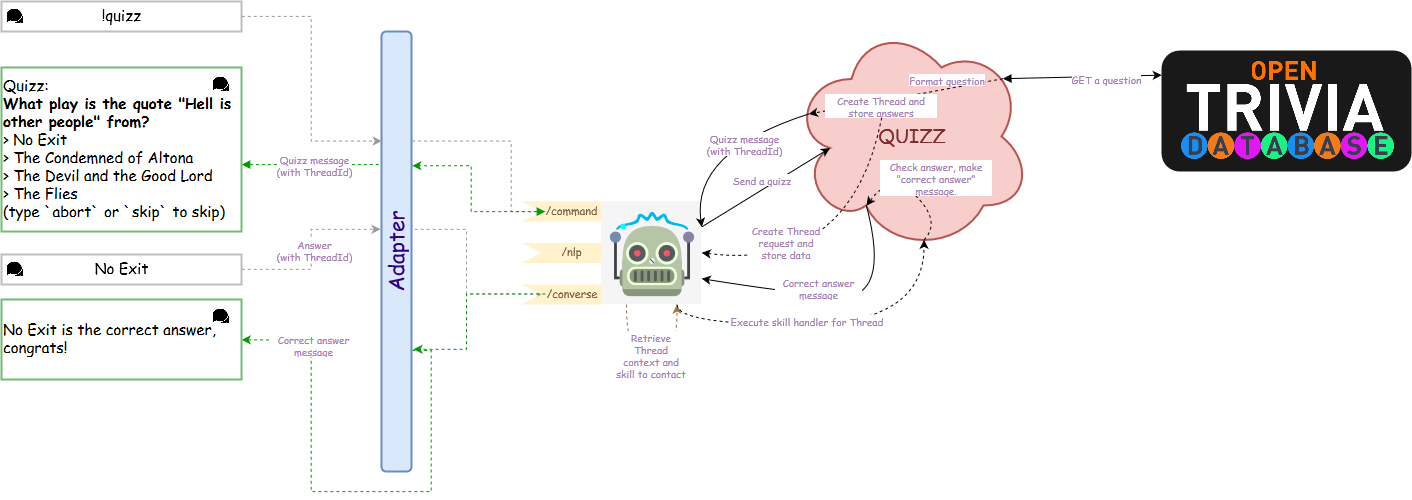

The diagram above was exported from draw.io. Its source (the exported page's mxGraphModel, read from the mxfile embedded in the PNG):
<mxGraphModel dx="358" dy="654" grid="1" gridSize="10" guides="1" tooltips="1" connect="1" arrows="1" fold="1" page="1" pageScale="1" pageWidth="827" pageHeight="1169" background="#ffffff" math="0" shadow="0">
  <root>
    <mxCell id="0" />
    <mxCell id="1" parent="0" />
    <mxCell id="69" style="edgeStyle=orthogonalEdgeStyle;rounded=0;html=1;exitX=1;exitY=0.5;entryX=1.038;entryY=0.724;entryPerimeter=0;dashed=1;startArrow=classic;startFill=1;endArrow=none;endFill=0;jettySize=auto;orthogonalLoop=1;strokeColor=#009900;fontFamily=Comic Sans MS;fontSize=10;fontColor=#A680B8;" edge="1" parent="1" source="67" target="5">
      <mxGeometry relative="1" as="geometry" />
    </mxCell>
    <mxCell id="49" style="edgeStyle=orthogonalEdgeStyle;rounded=0;html=1;exitX=0;exitY=0.5;entryX=0.072;entryY=0.449;entryPerimeter=0;dashed=1;startArrow=classic;startFill=1;endArrow=none;endFill=0;jettySize=auto;orthogonalLoop=1;fontFamily=Comic Sans MS;fontSize=10;fontColor=#A680B8;strokeColor=#999999;" edge="1" parent="1" source="12" target="5">
      <mxGeometry relative="1" as="geometry" />
    </mxCell>
    <mxCell id="42" style="edgeStyle=orthogonalEdgeStyle;rounded=0;html=1;entryX=1.044;entryY=0.303;entryPerimeter=0;dashed=1;startArrow=block;startFill=1;jettySize=auto;orthogonalLoop=1;fontFamily=Comic Sans MS;fontSize=10;fontColor=#A680B8;endArrow=none;endFill=0;strokeColor=#009900;" edge="1" parent="1" target="5">
      <mxGeometry relative="1" as="geometry">
        <mxPoint x="250" y="173" as="sourcePoint" />
        <Array as="points">
          <mxPoint x="250" y="173" />
        </Array>
      </mxGeometry>
    </mxCell>
    <mxCell id="24" value="" style="rounded=1;whiteSpace=wrap;html=1;labelBackgroundColor=#FFFFFF;strokeColor=none;strokeWidth=2;fillColor=#191919;fontFamily=Comic Sans MS;fontSize=10;fontColor=#A680B8;" vertex="1" parent="1">
      <mxGeometry x="1170" y="59" width="250" height="121" as="geometry" />
    </mxCell>
    <mxCell id="4" value="" style="group" vertex="1" connectable="0" parent="1">
      <mxGeometry x="10" y="10" width="240" height="30" as="geometry" />
    </mxCell>
    <mxCell id="2" value="!quizz" style="rounded=0;whiteSpace=wrap;html=1;labelBackgroundColor=#ffffff;strokeColor=#BFBFBF;strokeWidth=2;fillColor=#ffffff;fontFamily=Comic Sans MS;fontSize=15;fontColor=#000000;" vertex="1" parent="4">
      <mxGeometry width="240" height="30" as="geometry" />
    </mxCell>
    <mxCell id="3" value="" style="shape=image;verticalLabelPosition=bottom;labelBackgroundColor=#ffffff;verticalAlign=top;aspect=fixed;imageAspect=0;image=data:image/png,(base64 omitted: 4760 chars);" vertex="1" parent="4">
      <mxGeometry x="4" y="5" width="20" height="20" as="geometry" />
    </mxCell>
    <mxCell id="15" style="edgeStyle=orthogonalEdgeStyle;rounded=0;html=1;exitX=0;exitY=0.25;entryX=0;entryY=0.5;startArrow=classic;startFill=1;jettySize=auto;orthogonalLoop=1;fontFamily=Comic Sans MS;fontSize=11;fontColor=#806240;dashed=1;strokeColor=#999999;" edge="1" parent="1" source="5" target="10">
      <mxGeometry relative="1" as="geometry">
        <Array as="points">
          <mxPoint x="520" y="150" />
          <mxPoint x="520" y="220" />
        </Array>
      </mxGeometry>
    </mxCell>
    <mxCell id="5" value="Adapter" style="rounded=1;whiteSpace=wrap;html=1;labelBackgroundColor=none;strokeColor=#6c8ebf;strokeWidth=2;fillColor=#dae8fc;fontFamily=Comic Sans MS;fontSize=21;fontColor=#2F0080;horizontal=0;" vertex="1" parent="1">
      <mxGeometry x="390" y="40" width="30" height="440" as="geometry" />
    </mxCell>
    <mxCell id="7" style="edgeStyle=orthogonalEdgeStyle;rounded=0;html=1;exitX=1;exitY=0.5;entryX=0;entryY=0.25;startArrow=none;startFill=0;jettySize=auto;orthogonalLoop=1;fontFamily=Comic Sans MS;fontSize=15;fontColor=#2F0080;dashed=1;strokeColor=#999999;" edge="1" parent="1" source="2" target="5">
      <mxGeometry relative="1" as="geometry" />
    </mxCell>
    <mxCell id="13" value="" style="group" vertex="1" connectable="0" parent="1">
      <mxGeometry x="530" y="210" width="180" height="103" as="geometry" />
    </mxCell>
    <mxCell id="10" value="/command" style="shape=step;perimeter=stepPerimeter;whiteSpace=wrap;html=1;fixedSize=1;labelBackgroundColor=none;strokeColor=none;strokeWidth=2;fillColor=#fff2cc;fontFamily=Comic Sans MS;fontSize=11;fontColor=#806240;" vertex="1" parent="13">
      <mxGeometry width="100" height="20" as="geometry" />
    </mxCell>
    <mxCell id="11" value="/nlp" style="shape=step;perimeter=stepPerimeter;whiteSpace=wrap;html=1;fixedSize=1;labelBackgroundColor=none;strokeColor=none;strokeWidth=2;fillColor=#fff2cc;fontFamily=Comic Sans MS;fontSize=11;fontColor=#806240;" vertex="1" parent="13">
      <mxGeometry y="41.5" width="100" height="20" as="geometry" />
    </mxCell>
    <mxCell id="12" value="/converse" style="shape=step;perimeter=stepPerimeter;whiteSpace=wrap;html=1;fixedSize=1;labelBackgroundColor=none;strokeColor=none;strokeWidth=2;fillColor=#fff2cc;fontFamily=Comic Sans MS;fontSize=11;fontColor=#806240;" vertex="1" parent="13">
      <mxGeometry y="83" width="100" height="20" as="geometry" />
    </mxCell>
    <mxCell id="9" value="" style="shape=image;verticalLabelPosition=bottom;labelBackgroundColor=#ffffff;verticalAlign=top;aspect=fixed;imageAspect=0;image=data:image/png,(base64 omitted: 4428 chars);" vertex="1" parent="13">
      <mxGeometry x="80" width="100" height="103" as="geometry" />
    </mxCell>
    <mxCell id="52" style="edgeStyle=orthogonalEdgeStyle;rounded=0;html=1;exitX=0.25;exitY=1;entryX=0.75;entryY=1;dashed=1;startArrow=none;startFill=0;endArrow=classic;endFill=1;jettySize=auto;orthogonalLoop=1;strokeColor=#99753F;fontFamily=Comic Sans MS;fontSize=10;fontColor=#A680B8;curved=1;" edge="1" parent="13" source="9" target="9">
      <mxGeometry relative="1" as="geometry">
        <Array as="points">
          <mxPoint x="105" y="160" />
          <mxPoint x="155" y="160" />
        </Array>
      </mxGeometry>
    </mxCell>
    <mxCell id="16" value="QUIZZ" style="ellipse;shape=cloud;whiteSpace=wrap;html=1;labelBackgroundColor=none;strokeColor=#b85450;strokeWidth=2;fillColor=#f8cecc;fontFamily=Comic Sans MS;fontSize=19;fontColor=#802D2D;fontStyle=0" vertex="1" parent="1">
      <mxGeometry x="800" y="30" width="240" height="230" as="geometry" />
    </mxCell>
    <mxCell id="17" value="" style="endArrow=classic;html=1;fontFamily=Comic Sans MS;fontSize=19;fontColor=#802D2D;exitX=1;exitY=0.25;entryX=0.16;entryY=0.55;entryPerimeter=0;" edge="1" parent="1" source="9" target="16">
      <mxGeometry width="50" height="50" relative="1" as="geometry">
        <mxPoint x="770" y="230" as="sourcePoint" />
        <mxPoint x="820" y="180" as="targetPoint" />
      </mxGeometry>
    </mxCell>
    <mxCell id="18" value="Send a quizz" style="text;html=1;strokeColor=none;fillColor=none;align=center;verticalAlign=middle;whiteSpace=wrap;rounded=0;labelBackgroundColor=#FFFFFF;fontFamily=Comic Sans MS;fontSize=10;fontColor=#A680B8;spacing=0;" vertex="1" parent="1">
      <mxGeometry x="735" y="180" width="70" height="20" as="geometry" />
    </mxCell>
    <mxCell id="20" value="" style="curved=1;endArrow=classic;html=1;fontFamily=Comic Sans MS;fontSize=10;fontColor=#A680B8;exitX=0.07;exitY=0.4;exitPerimeter=0;entryX=1;entryY=0.25;" edge="1" parent="1" source="16" target="9">
      <mxGeometry width="50" height="50" relative="1" as="geometry">
        <mxPoint x="800" y="280" as="sourcePoint" />
        <mxPoint x="850" y="230" as="targetPoint" />
        <Array as="points">
          <mxPoint x="700" y="160" />
        </Array>
      </mxGeometry>
    </mxCell>
    <mxCell id="21" style="edgeStyle=orthogonalEdgeStyle;rounded=0;html=1;exitX=0.75;exitY=1;entryX=0.75;entryY=1;startArrow=classic;startFill=1;jettySize=auto;orthogonalLoop=1;fontFamily=Comic Sans MS;fontSize=10;fontColor=#A680B8;" edge="1" parent="1" source="18" target="18">
      <mxGeometry relative="1" as="geometry" />
    </mxCell>
    <mxCell id="22" value="Quizz message&lt;br&gt;(with ThreadId)" style="text;html=1;strokeColor=none;fillColor=none;align=center;verticalAlign=middle;whiteSpace=wrap;rounded=0;labelBackgroundColor=#FFFFFF;fontFamily=Comic Sans MS;fontSize=10;fontColor=#A680B8;spacingBottom=0;spacing=0;" vertex="1" parent="1">
      <mxGeometry x="710" y="139" width="85" height="30" as="geometry" />
    </mxCell>
    <mxCell id="23" value="" style="shape=image;verticalLabelPosition=bottom;labelBackgroundColor=#ffffff;verticalAlign=top;aspect=fixed;imageAspect=0;image=data:image/png,(base64 omitted: 32696 chars);" vertex="1" parent="1">
      <mxGeometry x="1190" y="70" width="213" height="98" as="geometry" />
    </mxCell>
    <mxCell id="25" value="" style="endArrow=classic;html=1;fontFamily=Comic Sans MS;fontSize=10;fontColor=#A680B8;exitX=0.88;exitY=0.25;exitPerimeter=0;entryX=-0.001;entryY=0.201;entryPerimeter=0;startArrow=block;startFill=1;" edge="1" parent="1" source="16" target="24">
      <mxGeometry width="50" height="50" relative="1" as="geometry">
        <mxPoint x="1040" y="170" as="sourcePoint" />
        <mxPoint x="1090" y="120" as="targetPoint" />
      </mxGeometry>
    </mxCell>
    <mxCell id="30" value="" style="endArrow=classic;html=1;fontFamily=Comic Sans MS;fontSize=10;fontColor=#A680B8;exitX=0.88;exitY=0.25;exitPerimeter=0;entryX=0.07;entryY=0.4;entryPerimeter=0;dashed=1;" edge="1" parent="1" source="16" target="16">
      <mxGeometry width="50" height="50" relative="1" as="geometry">
        <mxPoint x="980" y="220" as="sourcePoint" />
        <mxPoint x="1030" y="170" as="targetPoint" />
      </mxGeometry>
    </mxCell>
    <mxCell id="31" value="GET a question" style="text;html=1;strokeColor=none;fillColor=none;align=center;verticalAlign=middle;whiteSpace=wrap;rounded=0;labelBackgroundColor=#FFFFFF;fontFamily=Comic Sans MS;fontSize=10;fontColor=#A680B8;spacing=0;" vertex="1" parent="1">
      <mxGeometry x="1060" y="79" width="110" height="20" as="geometry" />
    </mxCell>
    <mxCell id="26" value="Format question" style="text;html=1;strokeColor=none;fillColor=none;align=center;verticalAlign=middle;whiteSpace=wrap;rounded=0;labelBackgroundColor=#FFFFFF;fontFamily=Comic Sans MS;fontSize=10;fontColor=#A680B8;spacing=0;" vertex="1" parent="1">
      <mxGeometry x="900" y="80" width="110" height="20" as="geometry" />
    </mxCell>
    <mxCell id="35" value="Create Thread and store answers" style="text;html=1;strokeColor=none;fillColor=none;align=center;verticalAlign=middle;whiteSpace=wrap;rounded=0;labelBackgroundColor=#FFFFFF;fontFamily=Comic Sans MS;fontSize=10;fontColor=#A680B8;spacing=0;" vertex="1" parent="1">
      <mxGeometry x="835" y="106" width="110" height="20" as="geometry" />
    </mxCell>
    <mxCell id="37" value="" style="curved=1;endArrow=classic;html=1;dashed=1;fontFamily=Comic Sans MS;fontSize=10;fontColor=#A680B8;exitX=0.5;exitY=1;entryX=1;entryY=0.5;" edge="1" parent="1" source="35" target="9">
      <mxGeometry width="50" height="50" relative="1" as="geometry">
        <mxPoint x="830" y="380" as="sourcePoint" />
        <mxPoint x="880" y="330" as="targetPoint" />
        <Array as="points">
          <mxPoint x="860" y="280" />
        </Array>
      </mxGeometry>
    </mxCell>
    <mxCell id="38" style="edgeStyle=orthogonalEdgeStyle;rounded=0;html=1;exitX=0;exitY=0.5;entryX=1.017;entryY=0.305;entryPerimeter=0;dashed=1;startArrow=block;startFill=1;jettySize=auto;orthogonalLoop=1;fontFamily=Comic Sans MS;fontSize=10;fontColor=#A680B8;strokeColor=#009900;" edge="1" parent="1" source="10" target="5">
      <mxGeometry relative="1" as="geometry">
        <Array as="points">
          <mxPoint x="480" y="220" />
          <mxPoint x="480" y="174" />
        </Array>
      </mxGeometry>
    </mxCell>
    <mxCell id="39" value="" style="group" vertex="1" connectable="0" parent="1">
      <mxGeometry x="10" y="76" width="240" height="164" as="geometry" />
    </mxCell>
    <mxCell id="40" value="&lt;div align=&quot;left&quot;&gt;Quizz:&lt;br&gt;&lt;strong&gt;What play is the quote &quot;Hell is other people&quot; from?&lt;/strong&gt;&lt;br&gt;&amp;gt; No Exit&lt;br&gt;&amp;gt; The Condemned of Altona&lt;br&gt;&amp;gt; The Devil and the Good Lord&lt;br&gt;&amp;gt; The Flies&lt;br&gt;(type `abort` or `skip` to skip)&lt;/div&gt;" style="rounded=0;whiteSpace=wrap;html=1;labelBackgroundColor=#ffffff;strokeColor=#71BF73;strokeWidth=2;fillColor=#ffffff;fontFamily=Comic Sans MS;fontSize=15;fontColor=#000000;" vertex="1" parent="39">
      <mxGeometry width="240" height="164" as="geometry" />
    </mxCell>
    <mxCell id="41" value="" style="shape=image;verticalLabelPosition=bottom;labelBackgroundColor=#ffffff;verticalAlign=top;aspect=fixed;imageAspect=0;image=data:image/png,(base64 omitted: 4760 chars);" vertex="1" parent="39">
      <mxGeometry x="210" y="7.333333333333336" width="20" height="20" as="geometry" />
    </mxCell>
    <mxCell id="43" value="" style="group" vertex="1" connectable="0" parent="1">
      <mxGeometry x="10" y="263" width="240" height="30" as="geometry" />
    </mxCell>
    <mxCell id="44" value="No Exit" style="rounded=0;whiteSpace=wrap;html=1;labelBackgroundColor=#ffffff;strokeColor=#BFBFBF;strokeWidth=2;fillColor=#ffffff;fontFamily=Comic Sans MS;fontSize=15;fontColor=#000000;" vertex="1" parent="43">
      <mxGeometry width="240" height="30" as="geometry" />
    </mxCell>
    <mxCell id="45" value="" style="shape=image;verticalLabelPosition=bottom;labelBackgroundColor=#ffffff;verticalAlign=top;aspect=fixed;imageAspect=0;image=data:image/png,(base64 omitted: 4760 chars);" vertex="1" parent="43">
      <mxGeometry x="4" y="5" width="20" height="20" as="geometry" />
    </mxCell>
    <mxCell id="46" style="edgeStyle=orthogonalEdgeStyle;rounded=0;html=1;exitX=1;exitY=0.5;entryX=-0.039;entryY=0.449;entryPerimeter=0;dashed=1;startArrow=none;startFill=0;endArrow=classic;endFill=1;jettySize=auto;orthogonalLoop=1;fontFamily=Comic Sans MS;fontSize=10;fontColor=#A680B8;strokeColor=#999999;" edge="1" parent="1" source="44" target="5">
      <mxGeometry relative="1" as="geometry" />
    </mxCell>
    <mxCell id="47" value="Quizz message&lt;br&gt;(with ThreadId)" style="text;html=1;strokeColor=none;fillColor=none;align=center;verticalAlign=middle;whiteSpace=wrap;rounded=0;labelBackgroundColor=#FFFFFF;fontFamily=Comic Sans MS;fontSize=10;fontColor=#A680B8;spacingBottom=0;spacing=0;" vertex="1" parent="1">
      <mxGeometry x="280" y="160" width="85" height="30" as="geometry" />
    </mxCell>
    <mxCell id="48" value="Answer&lt;br&gt;(with ThreadId)" style="text;html=1;strokeColor=none;fillColor=none;align=center;verticalAlign=middle;whiteSpace=wrap;rounded=0;labelBackgroundColor=#FFFFFF;fontFamily=Comic Sans MS;fontSize=10;fontColor=#A680B8;spacingBottom=0;spacing=0;" vertex="1" parent="1">
      <mxGeometry x="280" y="245" width="85" height="30" as="geometry" />
    </mxCell>
    <mxCell id="50" value="Create Thread request and store data" style="text;html=1;strokeColor=none;fillColor=none;align=center;verticalAlign=middle;whiteSpace=wrap;rounded=0;labelBackgroundColor=#FFFFFF;fontFamily=Comic Sans MS;fontSize=10;fontColor=#A680B8;spacing=0;" vertex="1" parent="1">
      <mxGeometry x="760" y="241.5" width="70" height="20" as="geometry" />
    </mxCell>
    <mxCell id="54" value="Retrieve Thread context and skill to contact" style="text;html=1;strokeColor=none;fillColor=none;align=center;verticalAlign=middle;whiteSpace=wrap;rounded=0;labelBackgroundColor=#FFFFFF;fontFamily=Comic Sans MS;fontSize=10;fontColor=#A680B8;spacing=0;" vertex="1" parent="1">
      <mxGeometry x="625" y="340" width="70" height="50" as="geometry" />
    </mxCell>
    <mxCell id="57" style="edgeStyle=orthogonalEdgeStyle;curved=1;rounded=0;html=1;exitX=0.75;exitY=1;entryX=0.55;entryY=0.95;entryPerimeter=0;dashed=1;startArrow=none;startFill=0;endArrow=classic;endFill=1;jettySize=auto;orthogonalLoop=1;strokeColor=#000000;fontFamily=Comic Sans MS;fontSize=10;fontColor=#A680B8;" edge="1" parent="1" source="9" target="16">
      <mxGeometry relative="1" as="geometry">
        <Array as="points">
          <mxPoint x="685" y="333" />
          <mxPoint x="932" y="333" />
        </Array>
      </mxGeometry>
    </mxCell>
    <mxCell id="58" value="Execute skill handler for Thread" style="text;html=1;strokeColor=none;fillColor=none;align=center;verticalAlign=middle;whiteSpace=wrap;rounded=0;labelBackgroundColor=#FFFFFF;fontFamily=Comic Sans MS;fontSize=10;fontColor=#A680B8;spacing=0;" vertex="1" parent="1">
      <mxGeometry x="730" y="324" width="170" height="13" as="geometry" />
    </mxCell>
    <mxCell id="60" value="" style="curved=1;endArrow=classic;html=1;dashed=1;strokeColor=#000000;fontFamily=Comic Sans MS;fontSize=10;fontColor=#A680B8;exitX=0.55;exitY=0.95;exitPerimeter=0;entryX=0.31;entryY=0.8;entryPerimeter=0;" edge="1" parent="1" source="16" target="16">
      <mxGeometry width="50" height="50" relative="1" as="geometry">
        <mxPoint x="900" y="230" as="sourcePoint" />
        <mxPoint x="950" y="180" as="targetPoint" />
        <Array as="points">
          <mxPoint x="950" y="230" />
          <mxPoint x="900" y="180" />
        </Array>
      </mxGeometry>
    </mxCell>
    <mxCell id="61" value="Check answer, make &quot;correct answer&quot; message." style="text;html=1;strokeColor=none;fillColor=none;align=center;verticalAlign=middle;whiteSpace=wrap;rounded=0;labelBackgroundColor=#FFFFFF;fontFamily=Comic Sans MS;fontSize=10;fontColor=#A680B8;spacing=0;" vertex="1" parent="1">
      <mxGeometry x="890" y="168" width="110" height="40" as="geometry" />
    </mxCell>
    <mxCell id="62" value="" style="curved=1;endArrow=classic;html=1;strokeColor=#000000;fontFamily=Comic Sans MS;fontSize=10;fontColor=#A680B8;exitX=0.31;exitY=0.8;exitPerimeter=0;entryX=1;entryY=0.75;" edge="1" parent="1" source="16" target="9">
      <mxGeometry width="50" height="50" relative="1" as="geometry">
        <mxPoint x="850" y="310" as="sourcePoint" />
        <mxPoint x="900" y="260" as="targetPoint" />
        <Array as="points">
          <mxPoint x="900" y="310" />
          <mxPoint x="790" y="300" />
        </Array>
      </mxGeometry>
    </mxCell>
    <mxCell id="63" value="Correct answer message" style="text;html=1;strokeColor=none;fillColor=none;align=center;verticalAlign=middle;whiteSpace=wrap;rounded=0;labelBackgroundColor=#FFFFFF;fontFamily=Comic Sans MS;fontSize=10;fontColor=#A680B8;spacingBottom=0;spacing=0;" vertex="1" parent="1">
      <mxGeometry x="784.5" y="283" width="85" height="30" as="geometry" />
    </mxCell>
    <mxCell id="65" style="edgeStyle=orthogonalEdgeStyle;rounded=0;html=1;exitX=0;exitY=0.5;entryX=1.084;entryY=0.721;entryPerimeter=0;startArrow=none;startFill=0;endArrow=classic;endFill=1;jettySize=auto;orthogonalLoop=1;strokeColor=#009900;fontFamily=Comic Sans MS;fontSize=10;fontColor=#A680B8;dashed=1;" edge="1" parent="1" source="12" target="5">
      <mxGeometry relative="1" as="geometry" />
    </mxCell>
    <mxCell id="66" value="" style="group" vertex="1" connectable="0" parent="1">
      <mxGeometry x="10" y="308" width="240" height="164" as="geometry" />
    </mxCell>
    <mxCell id="67" value="&lt;div align=&quot;left&quot;&gt;No Exit is the correct answer, congrats!&lt;/div&gt;" style="rounded=0;whiteSpace=wrap;html=1;labelBackgroundColor=#ffffff;strokeColor=#71BF73;strokeWidth=2;fillColor=#ffffff;fontFamily=Comic Sans MS;fontSize=15;fontColor=#000000;" vertex="1" parent="66">
      <mxGeometry width="240" height="80" as="geometry" />
    </mxCell>
    <mxCell id="68" value="" style="shape=image;verticalLabelPosition=bottom;labelBackgroundColor=#ffffff;verticalAlign=top;aspect=fixed;imageAspect=0;image=data:image/png,(base64 omitted: 4760 chars);" vertex="1" parent="66">
      <mxGeometry x="210" y="7.333333333333336" width="20" height="20" as="geometry" />
    </mxCell>
    <mxCell id="70" value="Correct answer message" style="text;html=1;strokeColor=none;fillColor=none;align=center;verticalAlign=middle;whiteSpace=wrap;rounded=0;labelBackgroundColor=#FFFFFF;fontFamily=Comic Sans MS;fontSize=10;fontColor=#A680B8;spacingBottom=0;spacing=0;" vertex="1" parent="1">
      <mxGeometry x="280" y="340" width="85" height="30" as="geometry" />
    </mxCell>
  </root>
</mxGraphModel>